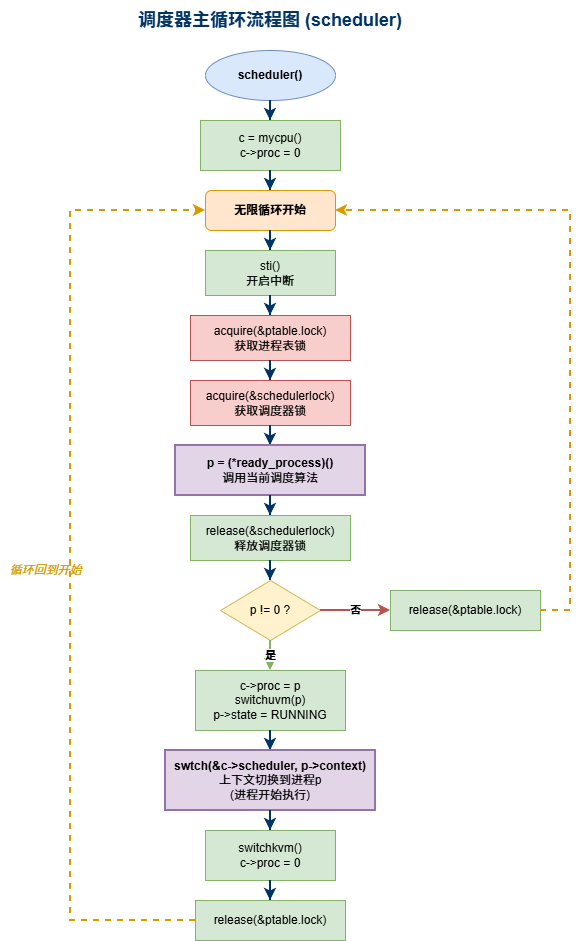

The diagram above was exported from draw.io. Its source (the exported page's mxGraphModel, read from the mxfile embedded in the PNG):
<mxGraphModel dx="715" dy="616" grid="1" gridSize="10" guides="1" tooltips="1" connect="1" arrows="1" fold="1" page="1" pageScale="1" pageWidth="827" pageHeight="1169" math="0" shadow="0">
  <root>
    <mxCell id="0" />
    <mxCell id="1" parent="0" />
    <mxCell id="title" value="调度器主循环流程图 (scheduler)" style="text;html=1;strokeColor=none;fillColor=none;align=center;verticalAlign=middle;whiteSpace=wrap;rounded=0;fontSize=18;fontStyle=1;fontColor=#003366;" parent="1" vertex="1">
      <mxGeometry x="220" y="20" width="360" height="40" as="geometry" />
    </mxCell>
    <mxCell id="start" value="scheduler()" style="ellipse;whiteSpace=wrap;html=1;fillColor=#dae8fc;strokeColor=#6c8ebf;fontStyle=1;" parent="1" vertex="1">
      <mxGeometry x="335" y="70" width="130" height="50" as="geometry" />
    </mxCell>
    <mxCell id="a1" style="edgeStyle=orthogonalEdgeStyle;rounded=0;orthogonalLoop=1;jettySize=auto;html=1;strokeWidth=2;strokeColor=#003366;" parent="1" source="start" target="init" edge="1">
      <mxGeometry relative="1" as="geometry" />
    </mxCell>
    <mxCell id="init" value="c = mycpu()&lt;br&gt;c-&gt;proc = 0" style="rounded=0;whiteSpace=wrap;html=1;fillColor=#d5e8d4;strokeColor=#82b366;" parent="1" vertex="1">
      <mxGeometry x="330" y="140" width="140" height="50" as="geometry" />
    </mxCell>
    <mxCell id="a2" style="edgeStyle=orthogonalEdgeStyle;rounded=0;orthogonalLoop=1;jettySize=auto;html=1;strokeWidth=2;strokeColor=#003366;" parent="1" source="init" target="loop_start" edge="1">
      <mxGeometry relative="1" as="geometry" />
    </mxCell>
    <mxCell id="loop_start" value="无限循环开始" style="rounded=1;whiteSpace=wrap;html=1;fillColor=#ffe6cc;strokeColor=#d79b00;fontStyle=1;" parent="1" vertex="1">
      <mxGeometry x="335" y="210" width="130" height="40" as="geometry" />
    </mxCell>
    <mxCell id="a3" style="edgeStyle=orthogonalEdgeStyle;rounded=0;orthogonalLoop=1;jettySize=auto;html=1;strokeWidth=2;strokeColor=#003366;" parent="1" source="loop_start" target="sti" edge="1">
      <mxGeometry relative="1" as="geometry" />
    </mxCell>
    <mxCell id="sti" value="sti()&lt;br&gt;开启中断" style="rounded=0;whiteSpace=wrap;html=1;fillColor=#d5e8d4;strokeColor=#82b366;" parent="1" vertex="1">
      <mxGeometry x="335" y="270" width="130" height="45" as="geometry" />
    </mxCell>
    <mxCell id="a4" style="edgeStyle=orthogonalEdgeStyle;rounded=0;orthogonalLoop=1;jettySize=auto;html=1;strokeWidth=2;strokeColor=#003366;" parent="1" source="sti" target="acq1" edge="1">
      <mxGeometry relative="1" as="geometry" />
    </mxCell>
    <mxCell id="acq1" value="acquire(&amp;ptable.lock)&lt;br&gt;获取进程表锁" style="rounded=0;whiteSpace=wrap;html=1;fillColor=#f8cecc;strokeColor=#b85450;" parent="1" vertex="1">
      <mxGeometry x="320" y="335" width="160" height="45" as="geometry" />
    </mxCell>
    <mxCell id="a5" style="edgeStyle=orthogonalEdgeStyle;rounded=0;orthogonalLoop=1;jettySize=auto;html=1;strokeWidth=2;strokeColor=#003366;" parent="1" source="acq1" target="acq2" edge="1">
      <mxGeometry relative="1" as="geometry" />
    </mxCell>
    <mxCell id="acq2" value="acquire(&amp;schedulerlock)&lt;br&gt;获取调度器锁" style="rounded=0;whiteSpace=wrap;html=1;fillColor=#f8cecc;strokeColor=#b85450;" parent="1" vertex="1">
      <mxGeometry x="320" y="400" width="160" height="45" as="geometry" />
    </mxCell>
    <mxCell id="a6" style="edgeStyle=orthogonalEdgeStyle;rounded=0;orthogonalLoop=1;jettySize=auto;html=1;strokeWidth=2;strokeColor=#003366;" parent="1" source="acq2" target="call_sched" edge="1">
      <mxGeometry relative="1" as="geometry" />
    </mxCell>
    <mxCell id="call_sched" value="&lt;b&gt;p = (*ready_process)()&lt;/b&gt;&lt;br&gt;调用当前调度算法" style="rounded=0;whiteSpace=wrap;html=1;fillColor=#e1d5e7;strokeColor=#9673a6;strokeWidth=2;" parent="1" vertex="1">
      <mxGeometry x="305" y="465" width="190" height="50" as="geometry" />
    </mxCell>
    <mxCell id="a7" style="edgeStyle=orthogonalEdgeStyle;rounded=0;orthogonalLoop=1;jettySize=auto;html=1;strokeWidth=2;strokeColor=#003366;" parent="1" source="call_sched" target="rel2" edge="1">
      <mxGeometry relative="1" as="geometry" />
    </mxCell>
    <mxCell id="rel2" value="release(&amp;schedulerlock)&lt;br&gt;释放调度器锁" style="rounded=0;whiteSpace=wrap;html=1;fillColor=#d5e8d4;strokeColor=#82b366;" parent="1" vertex="1">
      <mxGeometry x="320" y="535" width="160" height="45" as="geometry" />
    </mxCell>
    <mxCell id="a8" style="edgeStyle=orthogonalEdgeStyle;rounded=0;orthogonalLoop=1;jettySize=auto;html=1;strokeWidth=2;strokeColor=#003366;" parent="1" source="rel2" target="check_p" edge="1">
      <mxGeometry relative="1" as="geometry" />
    </mxCell>
    <mxCell id="check_p" value="p != 0 ?" style="rhombus;whiteSpace=wrap;html=1;fillColor=#fff2cc;strokeColor=#d6b656;" parent="1" vertex="1">
      <mxGeometry x="350" y="600" width="100" height="60" as="geometry" />
    </mxCell>
    <mxCell id="a9" value="否" style="edgeStyle=orthogonalEdgeStyle;rounded=0;orthogonalLoop=1;jettySize=auto;html=1;strokeWidth=2;strokeColor=#b85450;fontStyle=1;exitX=1;exitY=0.5;exitDx=0;exitDy=0;" parent="1" source="check_p" target="rel1_no" edge="1">
      <mxGeometry relative="1" as="geometry" />
    </mxCell>
    <mxCell id="rel1_no" value="release(&amp;ptable.lock)" style="rounded=0;whiteSpace=wrap;html=1;fillColor=#d5e8d4;strokeColor=#82b366;" parent="1" vertex="1">
      <mxGeometry x="520" y="610" width="150" height="40" as="geometry" />
    </mxCell>
    <mxCell id="a10" value="是" style="edgeStyle=orthogonalEdgeStyle;rounded=0;orthogonalLoop=1;jettySize=auto;html=1;strokeWidth=2;strokeColor=#82b366;fontStyle=1;" parent="1" source="check_p" target="switch_proc" edge="1">
      <mxGeometry relative="1" as="geometry" />
    </mxCell>
    <mxCell id="switch_proc" value="c-&gt;proc = p&lt;br&gt;switchuvm(p)&lt;br&gt;p-&gt;state = RUNNING" style="rounded=0;whiteSpace=wrap;html=1;fillColor=#d5e8d4;strokeColor=#82b366;" parent="1" vertex="1">
      <mxGeometry x="325" y="690" width="150" height="60" as="geometry" />
    </mxCell>
    <mxCell id="a11" style="edgeStyle=orthogonalEdgeStyle;rounded=0;orthogonalLoop=1;jettySize=auto;html=1;strokeWidth=2;strokeColor=#003366;" parent="1" source="switch_proc" target="swtch" edge="1">
      <mxGeometry relative="1" as="geometry" />
    </mxCell>
    <mxCell id="swtch" value="&lt;b&gt;swtch(&amp;c-&gt;scheduler, p-&gt;context)&lt;/b&gt;&lt;br&gt;上下文切换到进程p&lt;br&gt;(进程开始执行)" style="rounded=0;whiteSpace=wrap;html=1;fillColor=#e1d5e7;strokeColor=#9673a6;strokeWidth=2;" parent="1" vertex="1">
      <mxGeometry x="295" y="770" width="210" height="60" as="geometry" />
    </mxCell>
    <mxCell id="a12" style="edgeStyle=orthogonalEdgeStyle;rounded=0;orthogonalLoop=1;jettySize=auto;html=1;strokeWidth=2;strokeColor=#003366;" parent="1" source="swtch" target="return_sched" edge="1">
      <mxGeometry relative="1" as="geometry" />
    </mxCell>
    <mxCell id="return_sched" value="switchkvm()&lt;br&gt;c-&gt;proc = 0" style="rounded=0;whiteSpace=wrap;html=1;fillColor=#d5e8d4;strokeColor=#82b366;" parent="1" vertex="1">
      <mxGeometry x="335" y="850" width="130" height="50" as="geometry" />
    </mxCell>
    <mxCell id="a13" style="edgeStyle=orthogonalEdgeStyle;rounded=0;orthogonalLoop=1;jettySize=auto;html=1;strokeWidth=2;strokeColor=#003366;" parent="1" source="return_sched" target="rel1" edge="1">
      <mxGeometry relative="1" as="geometry" />
    </mxCell>
    <mxCell id="rel1" value="release(&amp;ptable.lock)" style="rounded=0;whiteSpace=wrap;html=1;fillColor=#d5e8d4;strokeColor=#82b366;" parent="1" vertex="1">
      <mxGeometry x="325" y="920" width="150" height="40" as="geometry" />
    </mxCell>
    <mxCell id="loop_back1" style="edgeStyle=orthogonalEdgeStyle;rounded=0;orthogonalLoop=1;jettySize=auto;html=1;strokeWidth=2;strokeColor=#d79b00;dashed=1;entryX=0;entryY=0.5;entryDx=0;entryDy=0;" parent="1" source="rel1" target="loop_start" edge="1">
      <mxGeometry relative="1" as="geometry">
        <Array as="points">
          <mxPoint x="200" y="940" />
          <mxPoint x="200" y="230" />
        </Array>
      </mxGeometry>
    </mxCell>
    <mxCell id="loop_back2" style="edgeStyle=orthogonalEdgeStyle;rounded=0;orthogonalLoop=1;jettySize=auto;html=1;strokeWidth=2;strokeColor=#d79b00;dashed=1;entryX=1;entryY=0.5;entryDx=0;entryDy=0;" parent="1" source="rel1_no" target="loop_start" edge="1">
      <mxGeometry relative="1" as="geometry">
        <Array as="points">
          <mxPoint x="700" y="630" />
          <mxPoint x="700" y="230" />
        </Array>
      </mxGeometry>
    </mxCell>
    <mxCell id="loop_note" value="循环回到开始" style="text;html=1;strokeColor=none;fillColor=none;align=center;verticalAlign=middle;fontStyle=2;fontColor=#d79b00;" parent="1" vertex="1">
      <mxGeometry x="130" y="580" width="90" height="20" as="geometry" />
    </mxCell>
  </root>
</mxGraphModel>